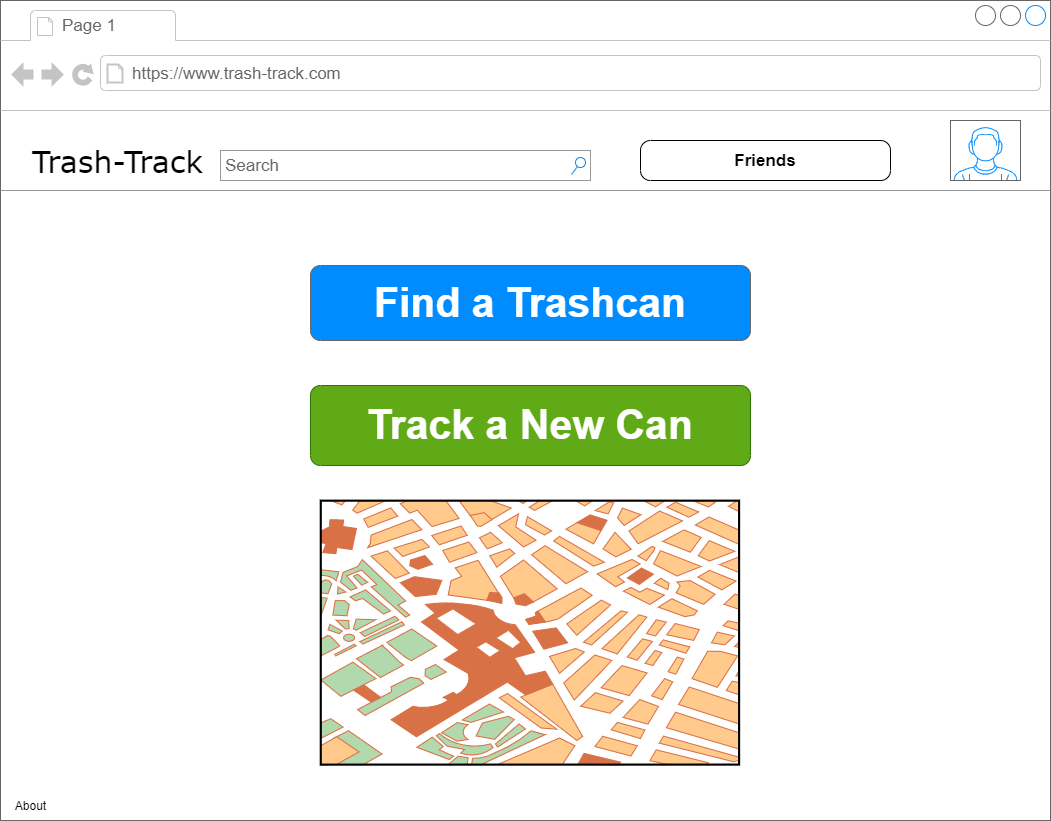

The diagram above was exported from draw.io. Its source (the exported page's mxGraphModel, read from the mxfile embedded in the PNG):
<mxGraphModel dx="1422" dy="794" grid="1" gridSize="10" guides="1" tooltips="1" connect="1" arrows="1" fold="1" page="1" pageScale="1" pageWidth="1100" pageHeight="850" background="none" math="0" shadow="0">
  <root>
    <mxCell id="0" />
    <mxCell id="1" parent="0" />
    <mxCell id="7026571954dc6520-1" value="" style="strokeWidth=1;shadow=0;dashed=0;align=center;html=1;shape=mxgraph.mockup.containers.browserWindow;rSize=0;strokeColor=#666666;mainText=,;recursiveResize=0;rounded=0;labelBackgroundColor=none;fontFamily=Verdana;fontSize=12" parent="1" vertex="1">
      <mxGeometry x="30" y="15" width="1050" height="820" as="geometry" />
    </mxCell>
    <mxCell id="7026571954dc6520-2" value="Page 1" style="strokeWidth=1;shadow=0;dashed=0;align=center;html=1;shape=mxgraph.mockup.containers.anchor;fontSize=17;fontColor=#666666;align=left;" parent="7026571954dc6520-1" vertex="1">
      <mxGeometry x="60" y="12" width="110" height="26" as="geometry" />
    </mxCell>
    <mxCell id="7026571954dc6520-3" value="https://www.trash-track.com" style="strokeWidth=1;shadow=0;dashed=0;align=center;html=1;shape=mxgraph.mockup.containers.anchor;rSize=0;fontSize=17;fontColor=#666666;align=left;" parent="7026571954dc6520-1" vertex="1">
      <mxGeometry x="130" y="60" width="250" height="26" as="geometry" />
    </mxCell>
    <mxCell id="7026571954dc6520-4" value="Trash-Track" style="text;html=1;points=[];align=left;verticalAlign=top;spacingTop=-4;fontSize=30;fontFamily=Verdana" parent="7026571954dc6520-1" vertex="1">
      <mxGeometry x="30" y="140" width="340" height="50" as="geometry" />
    </mxCell>
    <mxCell id="7026571954dc6520-14" value="Search" style="strokeWidth=1;shadow=0;dashed=0;align=center;html=1;shape=mxgraph.mockup.forms.searchBox;strokeColor=#999999;mainText=;strokeColor2=#008cff;fontColor=#666666;fontSize=17;align=left;spacingLeft=3;rounded=0;labelBackgroundColor=none;" parent="7026571954dc6520-1" vertex="1">
      <mxGeometry x="220" y="150" width="370" height="30" as="geometry" />
    </mxCell>
    <mxCell id="7026571954dc6520-15" value="" style="verticalLabelPosition=bottom;shadow=0;dashed=0;align=center;html=1;verticalAlign=top;strokeWidth=1;shape=mxgraph.mockup.markup.line;strokeColor=#999999;rounded=0;labelBackgroundColor=none;fillColor=#ffffff;fontFamily=Verdana;fontSize=12;fontColor=#000000;" parent="7026571954dc6520-1" vertex="1">
      <mxGeometry y="180" width="1050" height="20" as="geometry" />
    </mxCell>
    <mxCell id="p2bgS2NUFxwz3n4Uj_ee-4" value="About" style="text;html=1;align=center;verticalAlign=middle;resizable=0;points=[];autosize=1;strokeColor=none;fillColor=none;" parent="7026571954dc6520-1" vertex="1">
      <mxGeometry x="5" y="795" width="50" height="20" as="geometry" />
    </mxCell>
    <mxCell id="p2bgS2NUFxwz3n4Uj_ee-5" value="" style="verticalLabelPosition=bottom;shadow=0;dashed=0;align=center;html=1;verticalAlign=top;strokeWidth=1;shape=mxgraph.mockup.containers.userMale;strokeColor=#666666;strokeColor2=#008cff;" parent="7026571954dc6520-1" vertex="1">
      <mxGeometry x="950" y="120" width="70" height="60" as="geometry" />
    </mxCell>
    <mxCell id="p2bgS2NUFxwz3n4Uj_ee-11" value="Friends" style="strokeWidth=1;shadow=0;dashed=0;align=center;html=1;shape=mxgraph.mockup.buttons.button;mainText=;buttonStyle=round;fontSize=17;fontStyle=1;whiteSpace=wrap;" parent="7026571954dc6520-1" vertex="1">
      <mxGeometry x="640" y="140" width="250" height="40" as="geometry" />
    </mxCell>
    <mxCell id="p2bgS2NUFxwz3n4Uj_ee-12" value="&lt;h1&gt;&lt;font style=&quot;font-size: 41px&quot;&gt;Find a Trashcan&lt;/font&gt;&lt;/h1&gt;" style="strokeWidth=1;shadow=0;dashed=0;align=center;html=1;shape=mxgraph.mockup.buttons.button;strokeColor=#666666;fontColor=#ffffff;mainText=;buttonStyle=round;fontSize=17;fontStyle=1;fillColor=#008cff;whiteSpace=wrap;" parent="7026571954dc6520-1" vertex="1">
      <mxGeometry x="310" y="265" width="440" height="75" as="geometry" />
    </mxCell>
    <mxCell id="p2bgS2NUFxwz3n4Uj_ee-13" value="&lt;h1&gt;&lt;font style=&quot;font-size: 41px&quot;&gt;Track a New Can&lt;/font&gt;&lt;/h1&gt;" style="strokeWidth=1;shadow=0;dashed=0;align=center;html=1;shape=mxgraph.mockup.buttons.button;strokeColor=#2D7600;mainText=;buttonStyle=round;fontSize=17;fontStyle=1;fillColor=#60a917;whiteSpace=wrap;fontColor=#ffffff;" parent="7026571954dc6520-1" vertex="1">
      <mxGeometry x="310" y="385" width="440" height="80" as="geometry" />
    </mxCell>
    <mxCell id="p2bgS2NUFxwz3n4Uj_ee-15" value="" style="verticalLabelPosition=bottom;shadow=0;dashed=0;align=center;html=1;verticalAlign=top;strokeWidth=1;shape=mxgraph.mockup.misc.map;fontSize=33;" parent="7026571954dc6520-1" vertex="1">
      <mxGeometry x="320" y="500" width="420" height="265" as="geometry" />
    </mxCell>
  </root>
</mxGraphModel>